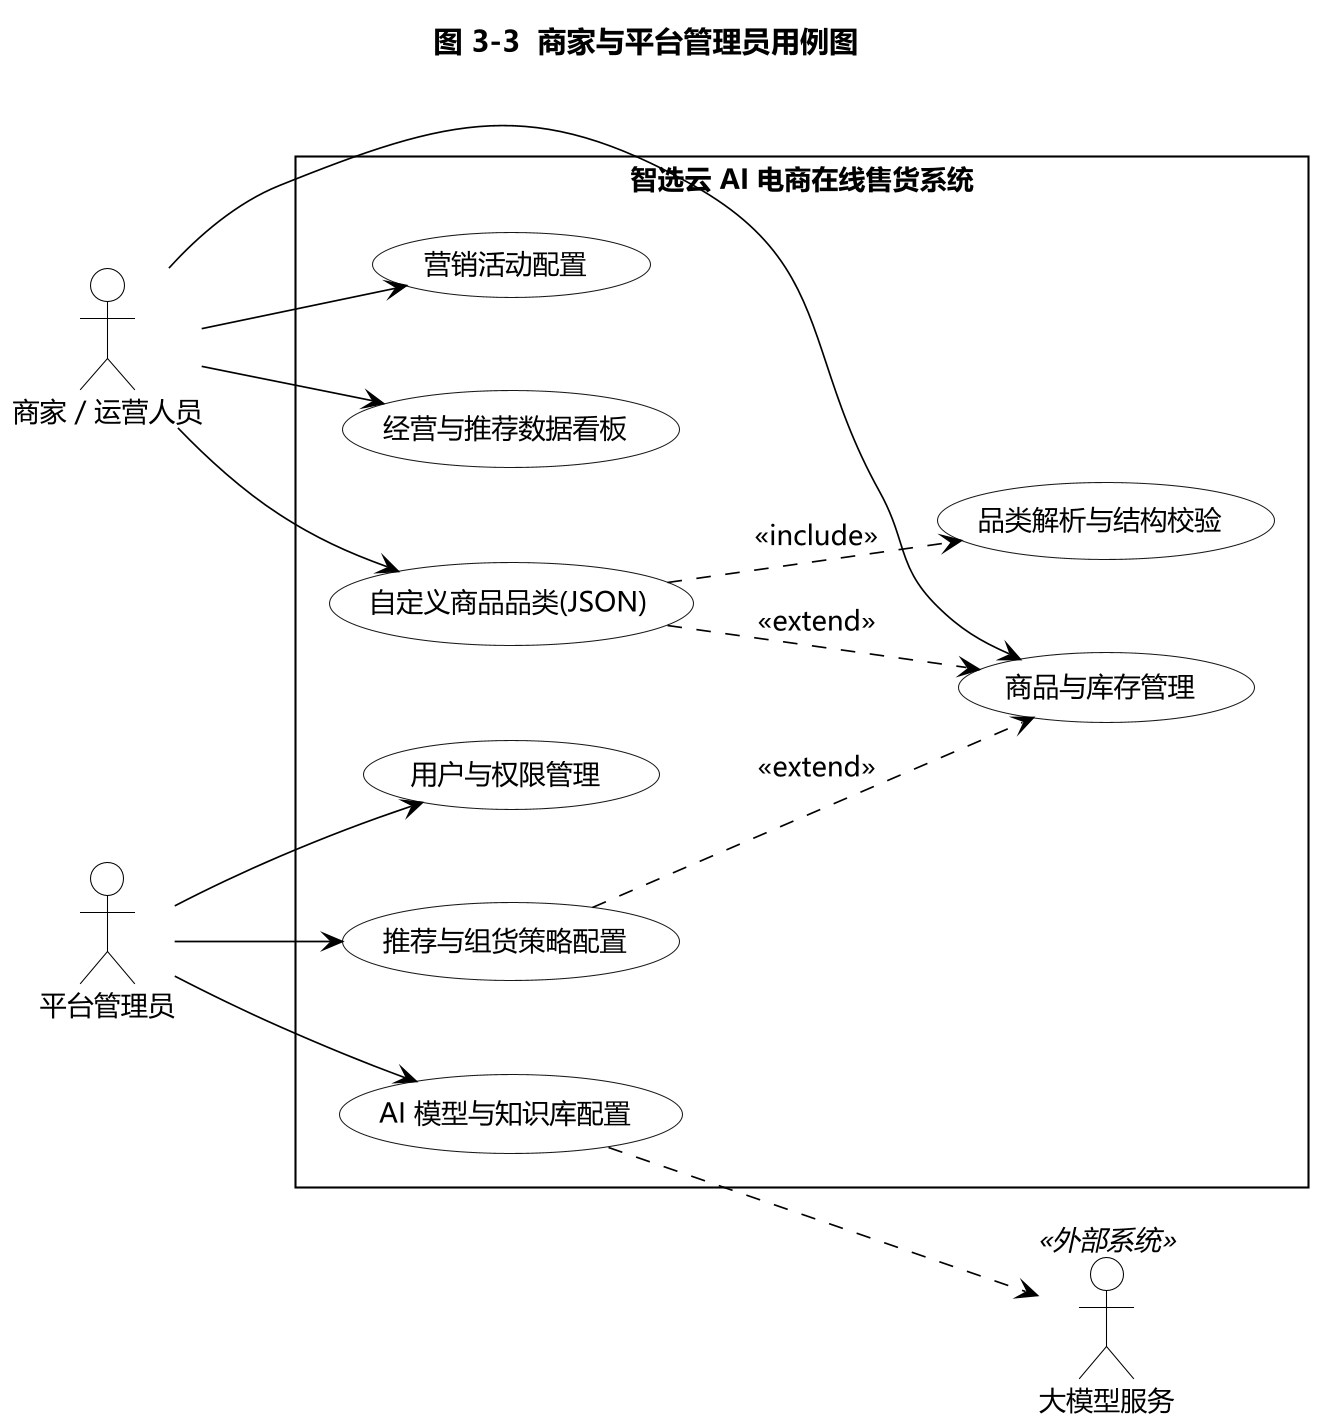

The diagram above was rendered by PlantUML. Its source (embedded in the PNG):
@startuml
skinparamlocked dpi 200
' ===================================================================
'  智选云 AI 电商在线售货系统 (AI-ECP)  —  UML 图源文件
'  风格：严格 UML 2.x / uml-diagrams.org 参考风格（黑白单色）
'  渲染：java -jar plantuml.jar -charset UTF-8 -tsvg <本文件>
' ===================================================================
skinparam monochrome true
skinparam backgroundColor #FFFFFF
skinparam defaultFontName "Microsoft YaHei"
skinparam defaultFontSize 13
skinparam shadowing false
skinparam classAttributeIconSize 0
skinparam roundCorner 0
skinparam nodesep 45
skinparam ranksep 55
skinparam packageStyle rectangle
skinparam sequenceMessageAlign center
skinparam ActorBackgroundColor #FFFFFF
skinparam ActorBorderColor #000000
skinparam ParticipantBackgroundColor #FFFFFF
skinparam ParticipantBorderColor #000000
skinparam NoteBackgroundColor #FFFFFF
skinparam NoteBorderColor #000000
skinparam SequenceGroupBackgroundColor #FFFFFF
skinparam SequenceGroupBorderColor #000000
skinparam SequenceBoxBackgroundColor #FFFFFF
skinparam SequenceBoxBorderColor #000000
skinparam PackageBackgroundColor #FFFFFF
skinparam ClassBackgroundColor #FFFFFF
skinparam ObjectBackgroundColor #FFFFFF
skinparam StateBackgroundColor #FFFFFF
skinparam UsecaseBackgroundColor #FFFFFF
skinparam ComponentBackgroundColor #FFFFFF
skinparam ActivityBackgroundColor #FFFFFF
skinparam ActivityDiamondBackgroundColor #FFFFFF
skinparam NodeBackgroundColor #FFFFFF
skinparam DatabaseBackgroundColor #FFFFFF
skinparam ArrowColor #000000
skinparam ArrowThickness 0.8
skinparam DefaultTextColor #000000
skinparam SequenceLifeLineBorderColor #000000
skinparam SequenceLifeLineBackgroundColor #FFFFFF
skinparam SequenceActivationBackgroundColor #FFFFFF
skinparam SequenceActivationBorderColor #000000
skinparam SequenceArrowColor #000000
left to right direction
title 图 3-3  商家与平台管理员用例图

actor "商家 / 运营人员" as ACT_MER
actor "平台管理员" as ACT_ADM
actor "大模型服务" as ACT_LLM <<外部系统>>

rectangle "智选云 AI 电商在线售货系统" {
  usecase "自定义商品品类(JSON)" as MC1
  usecase "品类解析与结构校验" as MC2
  usecase "商品与库存管理" as MC3
  usecase "营销活动配置" as MC4
  usecase "经营与推荐数据看板" as MC5
  usecase "用户与权限管理" as AD1
  usecase "AI 模型与知识库配置" as AD2
  usecase "推荐与组货策略配置" as AD3
}

ACT_MER --> MC1
ACT_MER --> MC3
ACT_MER --> MC4
ACT_MER --> MC5
ACT_ADM --> AD1
ACT_ADM --> AD2
ACT_ADM --> AD3

MC1 ..> MC2 : <<include>>
MC1 ..> MC3 : <<extend>>
AD2 ..> ACT_LLM
AD3 ..> MC3 : <<extend>>
@enduml